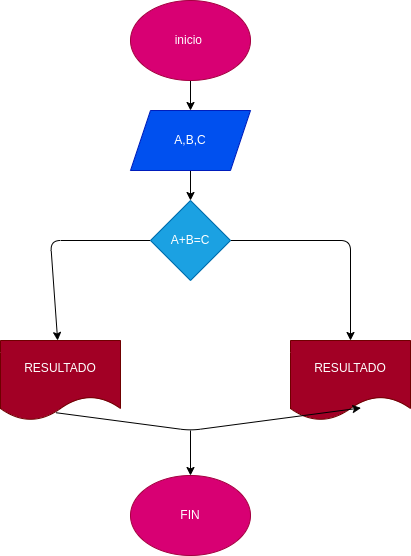

The diagram above was exported from draw.io. Its source (the exported page's mxGraphModel, read from the mxfile embedded in the PNG):
<mxGraphModel dx="524" dy="537" grid="1" gridSize="10" guides="1" tooltips="1" connect="1" arrows="1" fold="1" page="1" pageScale="1" pageWidth="827" pageHeight="1169" math="0" shadow="0">
  <root>
    <mxCell id="0" />
    <mxCell id="1" parent="0" />
    <mxCell id="4" value="" style="edgeStyle=none;html=1;" parent="1" source="2" target="3" edge="1">
      <mxGeometry relative="1" as="geometry" />
    </mxCell>
    <mxCell id="2" value="inicio&amp;nbsp;" style="ellipse;whiteSpace=wrap;html=1;fillColor=#d80073;fontColor=#ffffff;strokeColor=#A50040;" parent="1" vertex="1">
      <mxGeometry x="180" y="30" width="120" height="80" as="geometry" />
    </mxCell>
    <mxCell id="7" value="" style="edgeStyle=none;html=1;" parent="1" source="3" target="6" edge="1">
      <mxGeometry relative="1" as="geometry" />
    </mxCell>
    <mxCell id="3" value="A,B,C" style="shape=parallelogram;perimeter=parallelogramPerimeter;whiteSpace=wrap;html=1;fixedSize=1;fillColor=#0050ef;fontColor=#ffffff;strokeColor=#001DBC;" parent="1" vertex="1">
      <mxGeometry x="180" y="140" width="120" height="60" as="geometry" />
    </mxCell>
    <mxCell id="9" value="" style="edgeStyle=none;html=1;" parent="1" source="6" target="8" edge="1">
      <mxGeometry relative="1" as="geometry">
        <Array as="points">
          <mxPoint x="400" y="270" />
        </Array>
      </mxGeometry>
    </mxCell>
    <mxCell id="12" value="" style="edgeStyle=none;html=1;" parent="1" source="6" target="11" edge="1">
      <mxGeometry relative="1" as="geometry">
        <Array as="points">
          <mxPoint x="100" y="270" />
        </Array>
      </mxGeometry>
    </mxCell>
    <mxCell id="6" value="A+B=C" style="rhombus;whiteSpace=wrap;html=1;fillColor=#1ba1e2;fontColor=#ffffff;strokeColor=#006EAF;" parent="1" vertex="1">
      <mxGeometry x="200" y="230" width="80" height="80" as="geometry" />
    </mxCell>
    <mxCell id="8" value="RESULTADO" style="shape=document;whiteSpace=wrap;html=1;boundedLbl=1;fillColor=#a20025;fontColor=#ffffff;strokeColor=#6F0000;" parent="1" vertex="1">
      <mxGeometry x="340" y="370" width="120" height="80" as="geometry" />
    </mxCell>
    <mxCell id="11" value="RESULTADO" style="shape=document;whiteSpace=wrap;html=1;boundedLbl=1;fillColor=#a20025;fontColor=#ffffff;strokeColor=#6F0000;" parent="1" vertex="1">
      <mxGeometry x="50" y="370" width="120" height="80" as="geometry" />
    </mxCell>
    <mxCell id="13" value="" style="endArrow=classic;html=1;entryX=0.587;entryY=0.843;entryDx=0;entryDy=0;entryPerimeter=0;exitX=0.464;exitY=0.903;exitDx=0;exitDy=0;exitPerimeter=0;" parent="1" source="11" target="8" edge="1">
      <mxGeometry width="50" height="50" relative="1" as="geometry">
        <mxPoint x="240" y="500" as="sourcePoint" />
        <mxPoint x="290" y="450" as="targetPoint" />
        <Array as="points">
          <mxPoint x="240" y="460" />
        </Array>
      </mxGeometry>
    </mxCell>
    <mxCell id="14" value="" style="endArrow=classic;html=1;" parent="1" target="15" edge="1">
      <mxGeometry width="50" height="50" relative="1" as="geometry">
        <mxPoint x="240" y="460" as="sourcePoint" />
        <mxPoint x="240" y="500" as="targetPoint" />
      </mxGeometry>
    </mxCell>
    <mxCell id="15" value="FIN" style="ellipse;whiteSpace=wrap;html=1;fillColor=#d80073;fontColor=#ffffff;strokeColor=#A50040;" parent="1" vertex="1">
      <mxGeometry x="180" y="505" width="120" height="80" as="geometry" />
    </mxCell>
  </root>
</mxGraphModel>